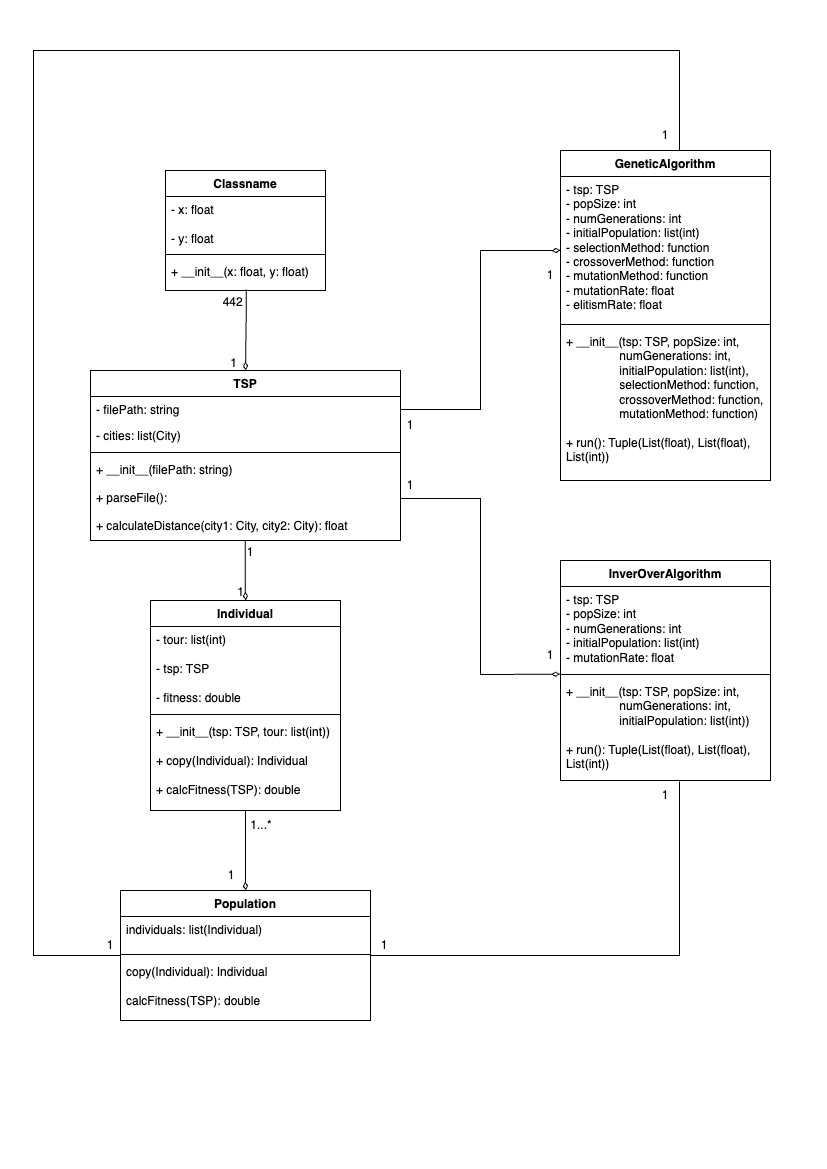

The diagram above was exported from draw.io. Its source (the exported page's mxGraphModel, read from the mxfile embedded in the PNG):
<mxGraphModel dx="794" dy="1162" grid="1" gridSize="10" guides="1" tooltips="1" connect="1" arrows="1" fold="1" page="1" pageScale="1" pageWidth="827" pageHeight="1169" math="0" shadow="0">
  <root>
    <mxCell id="WIyWlLk6GJQsqaUBKTNV-0" />
    <mxCell id="WIyWlLk6GJQsqaUBKTNV-1" parent="WIyWlLk6GJQsqaUBKTNV-0" />
    <mxCell id="zkfFHV4jXpPFQw0GAbJ--17" value="TSP" style="swimlane;fontStyle=1;align=center;verticalAlign=top;childLayout=stackLayout;horizontal=1;startSize=26;horizontalStack=0;resizeParent=1;resizeLast=0;collapsible=1;marginBottom=0;rounded=0;shadow=0;strokeWidth=1;" parent="WIyWlLk6GJQsqaUBKTNV-1" vertex="1">
      <mxGeometry x="90" y="370" width="310" height="170" as="geometry">
        <mxRectangle x="550" y="140" width="160" height="26" as="alternateBounds" />
      </mxGeometry>
    </mxCell>
    <mxCell id="zkfFHV4jXpPFQw0GAbJ--18" value="- filePath: string" style="text;align=left;verticalAlign=top;spacingLeft=4;spacingRight=4;overflow=hidden;rotatable=0;points=[[0,0.5],[1,0.5]];portConstraint=eastwest;" parent="zkfFHV4jXpPFQw0GAbJ--17" vertex="1">
      <mxGeometry y="26" width="310" height="26" as="geometry" />
    </mxCell>
    <mxCell id="zkfFHV4jXpPFQw0GAbJ--19" value="- cities: list(City)" style="text;align=left;verticalAlign=top;spacingLeft=4;spacingRight=4;overflow=hidden;rotatable=0;points=[[0,0.5],[1,0.5]];portConstraint=eastwest;rounded=0;shadow=0;html=0;" parent="zkfFHV4jXpPFQw0GAbJ--17" vertex="1">
      <mxGeometry y="52" width="310" height="26" as="geometry" />
    </mxCell>
    <mxCell id="zkfFHV4jXpPFQw0GAbJ--23" value="" style="line;html=1;strokeWidth=1;align=left;verticalAlign=middle;spacingTop=-1;spacingLeft=3;spacingRight=3;rotatable=0;labelPosition=right;points=[];portConstraint=eastwest;" parent="zkfFHV4jXpPFQw0GAbJ--17" vertex="1">
      <mxGeometry y="78" width="310" height="8" as="geometry" />
    </mxCell>
    <mxCell id="zkfFHV4jXpPFQw0GAbJ--24" value="+ __init__(filePath: string)&#10;&#10;+ parseFile(): &#10;&#10;+ calculateDistance(city1: City, city2: City): float" style="text;align=left;verticalAlign=top;spacingLeft=4;spacingRight=4;overflow=hidden;rotatable=0;points=[[0,0.5],[1,0.5]];portConstraint=eastwest;" parent="zkfFHV4jXpPFQw0GAbJ--17" vertex="1">
      <mxGeometry y="86" width="310" height="84" as="geometry" />
    </mxCell>
    <mxCell id="zkfFHV4jXpPFQw0GAbJ--26" value="" style="endArrow=diamondThin;shadow=0;strokeWidth=1;rounded=0;endFill=0;edgeStyle=elbowEdgeStyle;elbow=vertical;entryX=0.5;entryY=0;entryDx=0;entryDy=0;exitX=0.504;exitY=0.958;exitDx=0;exitDy=0;exitPerimeter=0;" parent="WIyWlLk6GJQsqaUBKTNV-1" source="dYgc-swC1Dr2OHPGcnng-18" target="zkfFHV4jXpPFQw0GAbJ--17" edge="1">
      <mxGeometry x="0.5" y="41" relative="1" as="geometry">
        <mxPoint x="401" y="340" as="sourcePoint" />
        <mxPoint x="-19" y="370" as="targetPoint" />
        <mxPoint x="-40" y="32" as="offset" />
        <Array as="points">
          <mxPoint x="251" y="320" />
        </Array>
      </mxGeometry>
    </mxCell>
    <mxCell id="zkfFHV4jXpPFQw0GAbJ--27" value="442" style="resizable=0;align=left;verticalAlign=bottom;labelBackgroundColor=none;fontSize=12;" parent="zkfFHV4jXpPFQw0GAbJ--26" connectable="0" vertex="1">
      <mxGeometry x="-1" relative="1" as="geometry">
        <mxPoint x="-25" y="21" as="offset" />
      </mxGeometry>
    </mxCell>
    <mxCell id="zkfFHV4jXpPFQw0GAbJ--28" value="1" style="resizable=0;align=right;verticalAlign=bottom;labelBackgroundColor=none;fontSize=12;" parent="zkfFHV4jXpPFQw0GAbJ--26" connectable="0" vertex="1">
      <mxGeometry x="1" relative="1" as="geometry">
        <mxPoint x="-7" y="1" as="offset" />
      </mxGeometry>
    </mxCell>
    <mxCell id="dYgc-swC1Dr2OHPGcnng-34" style="edgeStyle=orthogonalEdgeStyle;rounded=0;orthogonalLoop=1;jettySize=auto;html=1;endArrow=diamondThin;endFill=0;" edge="1" parent="WIyWlLk6GJQsqaUBKTNV-1" source="dYgc-swC1Dr2OHPGcnng-2" target="dYgc-swC1Dr2OHPGcnng-11">
      <mxGeometry relative="1" as="geometry" />
    </mxCell>
    <mxCell id="dYgc-swC1Dr2OHPGcnng-2" value="Individual" style="swimlane;fontStyle=1;align=center;verticalAlign=top;childLayout=stackLayout;horizontal=1;startSize=26;horizontalStack=0;resizeParent=1;resizeParentMax=0;resizeLast=0;collapsible=1;marginBottom=0;whiteSpace=wrap;html=1;" vertex="1" parent="WIyWlLk6GJQsqaUBKTNV-1">
      <mxGeometry x="150" y="600" width="190" height="210" as="geometry" />
    </mxCell>
    <mxCell id="dYgc-swC1Dr2OHPGcnng-3" value="- tour: list(int)&lt;br&gt;&lt;br&gt;- tsp: TSP&lt;br&gt;&lt;br&gt;- fitness: double" style="text;strokeColor=none;fillColor=none;align=left;verticalAlign=top;spacingLeft=4;spacingRight=4;overflow=hidden;rotatable=0;points=[[0,0.5],[1,0.5]];portConstraint=eastwest;whiteSpace=wrap;html=1;" vertex="1" parent="dYgc-swC1Dr2OHPGcnng-2">
      <mxGeometry y="26" width="190" height="84" as="geometry" />
    </mxCell>
    <mxCell id="dYgc-swC1Dr2OHPGcnng-4" value="" style="line;strokeWidth=1;fillColor=none;align=left;verticalAlign=middle;spacingTop=-1;spacingLeft=3;spacingRight=3;rotatable=0;labelPosition=right;points=[];portConstraint=eastwest;strokeColor=inherit;" vertex="1" parent="dYgc-swC1Dr2OHPGcnng-2">
      <mxGeometry y="110" width="190" height="8" as="geometry" />
    </mxCell>
    <mxCell id="dYgc-swC1Dr2OHPGcnng-5" value="+ __init__(tsp: TSP, tour: list(int))&lt;br&gt;&lt;br&gt;+ copy(Individual): Individual&lt;br&gt;&lt;br&gt;+ calcFitness(TSP): double" style="text;strokeColor=none;fillColor=none;align=left;verticalAlign=top;spacingLeft=4;spacingRight=4;overflow=hidden;rotatable=0;points=[[0,0.5],[1,0.5]];portConstraint=eastwest;whiteSpace=wrap;html=1;" vertex="1" parent="dYgc-swC1Dr2OHPGcnng-2">
      <mxGeometry y="118" width="190" height="92" as="geometry" />
    </mxCell>
    <mxCell id="dYgc-swC1Dr2OHPGcnng-54" style="edgeStyle=orthogonalEdgeStyle;rounded=0;orthogonalLoop=1;jettySize=auto;html=1;entryX=0.567;entryY=0.006;entryDx=0;entryDy=0;entryPerimeter=0;endArrow=none;endFill=0;" edge="1" parent="WIyWlLk6GJQsqaUBKTNV-1" source="dYgc-swC1Dr2OHPGcnng-11" target="dYgc-swC1Dr2OHPGcnng-37">
      <mxGeometry relative="1" as="geometry">
        <mxPoint x="640" y="50" as="targetPoint" />
        <Array as="points">
          <mxPoint x="33" y="955" />
          <mxPoint x="33" y="50" />
          <mxPoint x="679" y="50" />
        </Array>
      </mxGeometry>
    </mxCell>
    <mxCell id="dYgc-swC1Dr2OHPGcnng-55" style="edgeStyle=orthogonalEdgeStyle;rounded=0;orthogonalLoop=1;jettySize=auto;html=1;entryX=0.567;entryY=1.01;entryDx=0;entryDy=0;entryPerimeter=0;endArrow=none;endFill=0;" edge="1" parent="WIyWlLk6GJQsqaUBKTNV-1" source="dYgc-swC1Dr2OHPGcnng-11" target="dYgc-swC1Dr2OHPGcnng-48">
      <mxGeometry relative="1" as="geometry">
        <mxPoint x="680" y="955" as="targetPoint" />
        <Array as="points">
          <mxPoint x="679" y="955" />
        </Array>
      </mxGeometry>
    </mxCell>
    <mxCell id="dYgc-swC1Dr2OHPGcnng-11" value="Population" style="swimlane;fontStyle=1;align=center;verticalAlign=top;childLayout=stackLayout;horizontal=1;startSize=26;horizontalStack=0;resizeParent=1;resizeParentMax=0;resizeLast=0;collapsible=1;marginBottom=0;whiteSpace=wrap;html=1;" vertex="1" parent="WIyWlLk6GJQsqaUBKTNV-1">
      <mxGeometry x="120" y="890" width="250" height="130" as="geometry" />
    </mxCell>
    <mxCell id="dYgc-swC1Dr2OHPGcnng-12" value="individuals: list(Individual)" style="text;strokeColor=none;fillColor=none;align=left;verticalAlign=top;spacingLeft=4;spacingRight=4;overflow=hidden;rotatable=0;points=[[0,0.5],[1,0.5]];portConstraint=eastwest;whiteSpace=wrap;html=1;" vertex="1" parent="dYgc-swC1Dr2OHPGcnng-11">
      <mxGeometry y="26" width="250" height="34" as="geometry" />
    </mxCell>
    <mxCell id="dYgc-swC1Dr2OHPGcnng-13" value="" style="line;strokeWidth=1;fillColor=none;align=left;verticalAlign=middle;spacingTop=-1;spacingLeft=3;spacingRight=3;rotatable=0;labelPosition=right;points=[];portConstraint=eastwest;strokeColor=inherit;" vertex="1" parent="dYgc-swC1Dr2OHPGcnng-11">
      <mxGeometry y="60" width="250" height="8" as="geometry" />
    </mxCell>
    <mxCell id="dYgc-swC1Dr2OHPGcnng-14" value="copy(Individual): Individual&lt;br&gt;&lt;br&gt;calcFitness(TSP): double" style="text;strokeColor=none;fillColor=none;align=left;verticalAlign=top;spacingLeft=4;spacingRight=4;overflow=hidden;rotatable=0;points=[[0,0.5],[1,0.5]];portConstraint=eastwest;whiteSpace=wrap;html=1;" vertex="1" parent="dYgc-swC1Dr2OHPGcnng-11">
      <mxGeometry y="68" width="250" height="62" as="geometry" />
    </mxCell>
    <mxCell id="dYgc-swC1Dr2OHPGcnng-15" value="Classname" style="swimlane;fontStyle=1;align=center;verticalAlign=top;childLayout=stackLayout;horizontal=1;startSize=26;horizontalStack=0;resizeParent=1;resizeParentMax=0;resizeLast=0;collapsible=1;marginBottom=0;whiteSpace=wrap;html=1;" vertex="1" parent="WIyWlLk6GJQsqaUBKTNV-1">
      <mxGeometry x="165" y="170" width="160" height="120" as="geometry" />
    </mxCell>
    <mxCell id="dYgc-swC1Dr2OHPGcnng-16" value="- x: float&lt;br&gt;&lt;br&gt;- y: float" style="text;strokeColor=none;fillColor=none;align=left;verticalAlign=top;spacingLeft=4;spacingRight=4;overflow=hidden;rotatable=0;points=[[0,0.5],[1,0.5]];portConstraint=eastwest;whiteSpace=wrap;html=1;" vertex="1" parent="dYgc-swC1Dr2OHPGcnng-15">
      <mxGeometry y="26" width="160" height="54" as="geometry" />
    </mxCell>
    <mxCell id="dYgc-swC1Dr2OHPGcnng-17" value="" style="line;strokeWidth=1;fillColor=none;align=left;verticalAlign=middle;spacingTop=-1;spacingLeft=3;spacingRight=3;rotatable=0;labelPosition=right;points=[];portConstraint=eastwest;strokeColor=inherit;" vertex="1" parent="dYgc-swC1Dr2OHPGcnng-15">
      <mxGeometry y="80" width="160" height="8" as="geometry" />
    </mxCell>
    <mxCell id="dYgc-swC1Dr2OHPGcnng-18" value="+ __init__(x: float, y: float)" style="text;strokeColor=none;fillColor=none;align=left;verticalAlign=top;spacingLeft=4;spacingRight=4;overflow=hidden;rotatable=0;points=[[0,0.5],[1,0.5]];portConstraint=eastwest;whiteSpace=wrap;html=1;" vertex="1" parent="dYgc-swC1Dr2OHPGcnng-15">
      <mxGeometry y="88" width="160" height="32" as="geometry" />
    </mxCell>
    <mxCell id="dYgc-swC1Dr2OHPGcnng-28" value="" style="endArrow=diamondThin;shadow=0;strokeWidth=1;rounded=0;endFill=0;edgeStyle=elbowEdgeStyle;elbow=vertical;entryX=0.5;entryY=0;entryDx=0;entryDy=0;exitX=0.499;exitY=1.004;exitDx=0;exitDy=0;exitPerimeter=0;" edge="1" parent="WIyWlLk6GJQsqaUBKTNV-1" source="zkfFHV4jXpPFQw0GAbJ--24" target="dYgc-swC1Dr2OHPGcnng-2">
      <mxGeometry x="0.5" y="41" relative="1" as="geometry">
        <mxPoint x="442" y="550" as="sourcePoint" />
        <mxPoint x="441" y="631" as="targetPoint" />
        <mxPoint x="-40" y="32" as="offset" />
        <Array as="points">
          <mxPoint x="241" y="580" />
        </Array>
      </mxGeometry>
    </mxCell>
    <mxCell id="dYgc-swC1Dr2OHPGcnng-29" value="1" style="resizable=0;align=left;verticalAlign=bottom;labelBackgroundColor=none;fontSize=12;" connectable="0" vertex="1" parent="dYgc-swC1Dr2OHPGcnng-28">
      <mxGeometry x="-1" relative="1" as="geometry">
        <mxPoint y="20" as="offset" />
      </mxGeometry>
    </mxCell>
    <mxCell id="dYgc-swC1Dr2OHPGcnng-30" value="1" style="resizable=0;align=right;verticalAlign=bottom;labelBackgroundColor=none;fontSize=12;" connectable="0" vertex="1" parent="dYgc-swC1Dr2OHPGcnng-28">
      <mxGeometry x="1" relative="1" as="geometry">
        <mxPoint as="offset" />
      </mxGeometry>
    </mxCell>
    <mxCell id="dYgc-swC1Dr2OHPGcnng-35" value="1...*" style="text;html=1;strokeColor=none;fillColor=none;align=center;verticalAlign=middle;whiteSpace=wrap;rounded=0;" vertex="1" parent="WIyWlLk6GJQsqaUBKTNV-1">
      <mxGeometry x="231" y="810" width="60" height="30" as="geometry" />
    </mxCell>
    <mxCell id="dYgc-swC1Dr2OHPGcnng-36" value="1" style="text;html=1;strokeColor=none;fillColor=none;align=center;verticalAlign=middle;whiteSpace=wrap;rounded=0;" vertex="1" parent="WIyWlLk6GJQsqaUBKTNV-1">
      <mxGeometry x="201" y="860" width="60" height="30" as="geometry" />
    </mxCell>
    <mxCell id="dYgc-swC1Dr2OHPGcnng-37" value="GeneticAlgorithm" style="swimlane;fontStyle=1;align=center;verticalAlign=top;childLayout=stackLayout;horizontal=1;startSize=26;horizontalStack=0;resizeParent=1;resizeParentMax=0;resizeLast=0;collapsible=1;marginBottom=0;whiteSpace=wrap;html=1;" vertex="1" parent="WIyWlLk6GJQsqaUBKTNV-1">
      <mxGeometry x="560" y="150" width="210" height="330" as="geometry" />
    </mxCell>
    <mxCell id="dYgc-swC1Dr2OHPGcnng-38" value="- tsp: TSP&lt;br&gt;- popSize: int&lt;br&gt;- numGenerations: int&lt;br&gt;- initialPopulation: list(int)&lt;br&gt;- selectionMethod: function&lt;br&gt;- crossoverMethod: function&lt;br&gt;- mutationMethod: function&lt;br&gt;- mutationRate: float&lt;br&gt;- elitismRate: float" style="text;strokeColor=none;fillColor=none;align=left;verticalAlign=top;spacingLeft=4;spacingRight=4;overflow=hidden;rotatable=0;points=[[0,0.5],[1,0.5]];portConstraint=eastwest;whiteSpace=wrap;html=1;" vertex="1" parent="dYgc-swC1Dr2OHPGcnng-37">
      <mxGeometry y="26" width="210" height="144" as="geometry" />
    </mxCell>
    <mxCell id="dYgc-swC1Dr2OHPGcnng-39" value="" style="line;strokeWidth=1;fillColor=none;align=left;verticalAlign=middle;spacingTop=-1;spacingLeft=3;spacingRight=3;rotatable=0;labelPosition=right;points=[];portConstraint=eastwest;strokeColor=inherit;" vertex="1" parent="dYgc-swC1Dr2OHPGcnng-37">
      <mxGeometry y="170" width="210" height="8" as="geometry" />
    </mxCell>
    <mxCell id="dYgc-swC1Dr2OHPGcnng-40" value="+ __init__(tsp: TSP, popSize: int,&lt;br&gt;&lt;span style=&quot;white-space: pre;&quot;&gt;&#09;&lt;/span&gt;&lt;span style=&quot;white-space: pre;&quot;&gt;&#09;&lt;/span&gt;numGenerations: int,&lt;br&gt;&lt;span style=&quot;white-space: pre;&quot;&gt;&#09;&lt;/span&gt;&lt;span style=&quot;white-space: pre;&quot;&gt;&#09;&lt;/span&gt;initialPopulation: list(int),&lt;br&gt;&lt;span style=&quot;white-space: pre;&quot;&gt;&#09;&lt;/span&gt;&lt;span style=&quot;white-space: pre;&quot;&gt;&#09;&lt;/span&gt;selectionMethod: function,&lt;br&gt;&lt;span style=&quot;white-space: pre;&quot;&gt;&#09;&lt;/span&gt;&lt;span style=&quot;white-space: pre;&quot;&gt;&#09;&lt;/span&gt;crossoverMethod: function,&lt;br&gt;&lt;span style=&quot;white-space: pre;&quot;&gt;&#09;&lt;/span&gt;&lt;span style=&quot;white-space: pre;&quot;&gt;&#09;&lt;/span&gt;mutationMethod: function)&lt;br&gt;&lt;br&gt;+ run(): Tuple(List(float), List(float), List(int))" style="text;strokeColor=none;fillColor=none;align=left;verticalAlign=top;spacingLeft=4;spacingRight=4;overflow=hidden;rotatable=0;points=[[0,0.5],[1,0.5]];portConstraint=eastwest;whiteSpace=wrap;html=1;" vertex="1" parent="dYgc-swC1Dr2OHPGcnng-37">
      <mxGeometry y="178" width="210" height="152" as="geometry" />
    </mxCell>
    <mxCell id="dYgc-swC1Dr2OHPGcnng-43" value="1" style="text;html=1;strokeColor=none;fillColor=none;align=center;verticalAlign=middle;whiteSpace=wrap;rounded=0;" vertex="1" parent="WIyWlLk6GJQsqaUBKTNV-1">
      <mxGeometry x="380" y="410" width="60" height="30" as="geometry" />
    </mxCell>
    <mxCell id="dYgc-swC1Dr2OHPGcnng-44" value="1" style="text;html=1;strokeColor=none;fillColor=none;align=center;verticalAlign=middle;whiteSpace=wrap;rounded=0;" vertex="1" parent="WIyWlLk6GJQsqaUBKTNV-1">
      <mxGeometry x="520" y="260" width="60" height="30" as="geometry" />
    </mxCell>
    <mxCell id="dYgc-swC1Dr2OHPGcnng-45" value="InverOverAlgorithm" style="swimlane;fontStyle=1;align=center;verticalAlign=top;childLayout=stackLayout;horizontal=1;startSize=26;horizontalStack=0;resizeParent=1;resizeParentMax=0;resizeLast=0;collapsible=1;marginBottom=0;whiteSpace=wrap;html=1;" vertex="1" parent="WIyWlLk6GJQsqaUBKTNV-1">
      <mxGeometry x="560" y="560" width="210" height="220" as="geometry" />
    </mxCell>
    <mxCell id="dYgc-swC1Dr2OHPGcnng-46" value="- tsp: TSP&lt;br&gt;- popSize: int&lt;br&gt;- numGenerations: int&lt;br&gt;- initialPopulation: list(int)&lt;br&gt;- mutationRate: float" style="text;strokeColor=none;fillColor=none;align=left;verticalAlign=top;spacingLeft=4;spacingRight=4;overflow=hidden;rotatable=0;points=[[0,0.5],[1,0.5]];portConstraint=eastwest;whiteSpace=wrap;html=1;" vertex="1" parent="dYgc-swC1Dr2OHPGcnng-45">
      <mxGeometry y="26" width="210" height="84" as="geometry" />
    </mxCell>
    <mxCell id="dYgc-swC1Dr2OHPGcnng-47" value="" style="line;strokeWidth=1;fillColor=none;align=left;verticalAlign=middle;spacingTop=-1;spacingLeft=3;spacingRight=3;rotatable=0;labelPosition=right;points=[];portConstraint=eastwest;strokeColor=inherit;" vertex="1" parent="dYgc-swC1Dr2OHPGcnng-45">
      <mxGeometry y="110" width="210" height="8" as="geometry" />
    </mxCell>
    <mxCell id="dYgc-swC1Dr2OHPGcnng-48" value="+ __init__(tsp: TSP, popSize: int,&lt;br&gt;&lt;span style=&quot;white-space: pre;&quot;&gt;&#09;&lt;/span&gt;&lt;span style=&quot;white-space: pre;&quot;&gt;&#09;&lt;/span&gt;numGenerations: int,&lt;br&gt;&lt;span style=&quot;white-space: pre;&quot;&gt;&#09;&lt;/span&gt;&lt;span style=&quot;white-space: pre;&quot;&gt;&#09;&lt;/span&gt;initialPopulation: list(int))&lt;br&gt;&lt;br&gt;+ run(): Tuple(List(float), List(float), List(int))" style="text;strokeColor=none;fillColor=none;align=left;verticalAlign=top;spacingLeft=4;spacingRight=4;overflow=hidden;rotatable=0;points=[[0,0.5],[1,0.5]];portConstraint=eastwest;whiteSpace=wrap;html=1;" vertex="1" parent="dYgc-swC1Dr2OHPGcnng-45">
      <mxGeometry y="118" width="210" height="102" as="geometry" />
    </mxCell>
    <mxCell id="dYgc-swC1Dr2OHPGcnng-49" value="" style="endArrow=diamondThin;html=1;rounded=0;exitX=1;exitY=0.5;exitDx=0;exitDy=0;endFill=0;" edge="1" parent="WIyWlLk6GJQsqaUBKTNV-1" source="zkfFHV4jXpPFQw0GAbJ--18">
      <mxGeometry width="50" height="50" relative="1" as="geometry">
        <mxPoint x="510" y="680" as="sourcePoint" />
        <mxPoint x="560" y="250" as="targetPoint" />
        <Array as="points">
          <mxPoint x="480" y="409" />
          <mxPoint x="480" y="250" />
        </Array>
      </mxGeometry>
    </mxCell>
    <mxCell id="dYgc-swC1Dr2OHPGcnng-50" value="" style="endArrow=diamondThin;html=1;rounded=0;exitX=1;exitY=0.5;exitDx=0;exitDy=0;entryX=-0.002;entryY=1.044;entryDx=0;entryDy=0;entryPerimeter=0;endFill=0;" edge="1" parent="WIyWlLk6GJQsqaUBKTNV-1" source="zkfFHV4jXpPFQw0GAbJ--24" target="dYgc-swC1Dr2OHPGcnng-46">
      <mxGeometry width="50" height="50" relative="1" as="geometry">
        <mxPoint x="460" y="610" as="sourcePoint" />
        <mxPoint x="510" y="560" as="targetPoint" />
        <Array as="points">
          <mxPoint x="480" y="498" />
          <mxPoint x="480" y="674" />
        </Array>
      </mxGeometry>
    </mxCell>
    <mxCell id="dYgc-swC1Dr2OHPGcnng-51" value="1" style="text;html=1;strokeColor=none;fillColor=none;align=center;verticalAlign=middle;whiteSpace=wrap;rounded=0;" vertex="1" parent="WIyWlLk6GJQsqaUBKTNV-1">
      <mxGeometry x="380" y="470" width="60" height="30" as="geometry" />
    </mxCell>
    <mxCell id="dYgc-swC1Dr2OHPGcnng-52" value="1" style="text;html=1;strokeColor=none;fillColor=none;align=center;verticalAlign=middle;whiteSpace=wrap;rounded=0;" vertex="1" parent="WIyWlLk6GJQsqaUBKTNV-1">
      <mxGeometry x="520" y="640" width="60" height="30" as="geometry" />
    </mxCell>
    <mxCell id="dYgc-swC1Dr2OHPGcnng-56" value="1" style="text;html=1;strokeColor=none;fillColor=none;align=center;verticalAlign=middle;whiteSpace=wrap;rounded=0;" vertex="1" parent="WIyWlLk6GJQsqaUBKTNV-1">
      <mxGeometry x="80" y="930" width="60" height="30" as="geometry" />
    </mxCell>
    <mxCell id="dYgc-swC1Dr2OHPGcnng-57" value="1" style="text;html=1;strokeColor=none;fillColor=none;align=center;verticalAlign=middle;whiteSpace=wrap;rounded=0;" vertex="1" parent="WIyWlLk6GJQsqaUBKTNV-1">
      <mxGeometry x="354" y="930" width="60" height="30" as="geometry" />
    </mxCell>
    <mxCell id="dYgc-swC1Dr2OHPGcnng-58" value="1" style="text;html=1;strokeColor=none;fillColor=none;align=center;verticalAlign=middle;whiteSpace=wrap;rounded=0;" vertex="1" parent="WIyWlLk6GJQsqaUBKTNV-1">
      <mxGeometry x="635" y="120" width="60" height="30" as="geometry" />
    </mxCell>
    <mxCell id="dYgc-swC1Dr2OHPGcnng-59" value="1" style="text;html=1;strokeColor=none;fillColor=none;align=center;verticalAlign=middle;whiteSpace=wrap;rounded=0;" vertex="1" parent="WIyWlLk6GJQsqaUBKTNV-1">
      <mxGeometry x="635" y="780" width="60" height="30" as="geometry" />
    </mxCell>
  </root>
</mxGraphModel>